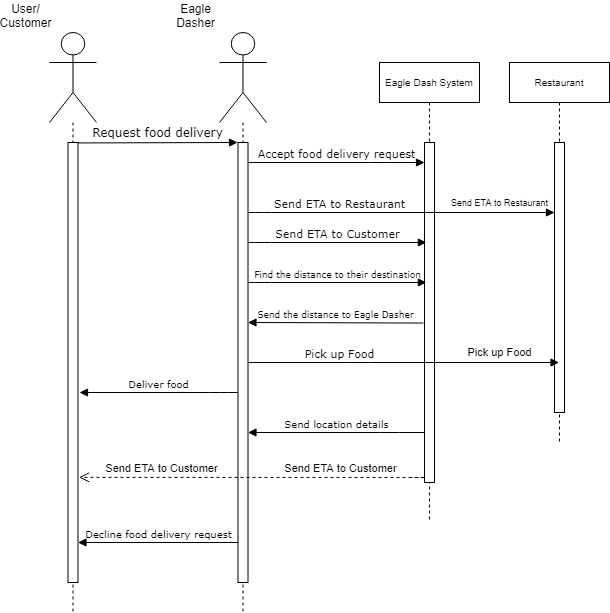

The diagram above was exported from draw.io. Its source (the exported page's mxGraphModel, read from the mxfile embedded in the PNG):
<mxGraphModel dx="1038" dy="617" grid="1" gridSize="10" guides="1" tooltips="1" connect="1" arrows="1" fold="1" page="1" pageScale="1" pageWidth="1100" pageHeight="850" background="#ffffff" math="0" shadow="0">
  <root>
    <mxCell id="0" />
    <mxCell id="1" parent="0" />
    <mxCell id="7baba1c4bc27f4b0-11" value="Request food delivery" style="html=1;verticalAlign=bottom;endArrow=block;entryX=-0.043;entryY=0.001;labelBackgroundColor=none;fontFamily=Verdana;fontSize=12;edgeStyle=elbowEdgeStyle;elbow=vertical;exitX=0.976;exitY=0.001;exitDx=0;exitDy=0;exitPerimeter=0;entryDx=0;entryDy=0;entryPerimeter=0;" parent="1" source="7baba1c4bc27f4b0-9" target="DKPb7Ae08iqNdDffi1M0-8" edge="1">
      <mxGeometry relative="1" as="geometry">
        <mxPoint x="220" y="190" as="sourcePoint" />
        <mxPoint x="285" y="180" as="targetPoint" />
      </mxGeometry>
    </mxCell>
    <mxCell id="7baba1c4bc27f4b0-14" value="Accept food delivery request" style="html=1;verticalAlign=bottom;endArrow=block;labelBackgroundColor=none;fontFamily=Verdana;fontSize=11;edgeStyle=elbowEdgeStyle;elbow=vertical;" parent="1" source="DKPb7Ae08iqNdDffi1M0-8" target="7baba1c4bc27f4b0-13" edge="1">
      <mxGeometry relative="1" as="geometry">
        <mxPoint x="320" y="183" as="sourcePoint" />
        <mxPoint x="430" y="183" as="targetPoint" />
        <Array as="points">
          <mxPoint x="420" y="200" />
          <mxPoint x="420" y="210" />
          <mxPoint x="300" y="230" />
        </Array>
      </mxGeometry>
    </mxCell>
    <mxCell id="DKPb7Ae08iqNdDffi1M0-6" value="User/ Customer" style="shape=umlLifeline;participant=umlActor;perimeter=lifelinePerimeter;whiteSpace=wrap;html=1;container=1;collapsible=0;recursiveResize=0;verticalAlign=bottom;spacingTop=36;outlineConnect=0;size=90;labelPosition=left;verticalLabelPosition=top;align=center;textDirection=ltr;labelBackgroundColor=none;" vertex="1" parent="1">
      <mxGeometry x="90" y="70" width="47" height="580" as="geometry" />
    </mxCell>
    <mxCell id="7baba1c4bc27f4b0-9" value="" style="html=1;points=[];perimeter=orthogonalPerimeter;rounded=0;shadow=0;comic=0;labelBackgroundColor=none;strokeWidth=1;fontFamily=Verdana;fontSize=12;align=center;" parent="DKPb7Ae08iqNdDffi1M0-6" vertex="1">
      <mxGeometry x="18.5" y="110" width="10" height="440" as="geometry" />
    </mxCell>
    <mxCell id="DKPb7Ae08iqNdDffi1M0-7" value="Eagle Dasher" style="shape=umlLifeline;participant=umlActor;perimeter=lifelinePerimeter;whiteSpace=wrap;html=1;container=1;collapsible=0;recursiveResize=0;verticalAlign=bottom;spacingTop=36;outlineConnect=0;size=90;labelPosition=left;verticalLabelPosition=top;align=center;textDirection=ltr;labelBackgroundColor=none;" vertex="1" parent="1">
      <mxGeometry x="260" y="70" width="47" height="580" as="geometry" />
    </mxCell>
    <mxCell id="DKPb7Ae08iqNdDffi1M0-8" value="" style="html=1;points=[];perimeter=orthogonalPerimeter;rounded=0;shadow=0;comic=0;labelBackgroundColor=none;strokeWidth=1;fontFamily=Verdana;fontSize=12;align=center;" vertex="1" parent="DKPb7Ae08iqNdDffi1M0-7">
      <mxGeometry x="18.5" y="110" width="10" height="440" as="geometry" />
    </mxCell>
    <mxCell id="DKPb7Ae08iqNdDffi1M0-9" value="Decline food delivery request" style="html=1;verticalAlign=bottom;endArrow=block;labelBackgroundColor=none;fontFamily=Verdana;fontSize=10;edgeStyle=elbowEdgeStyle;elbow=vertical;" edge="1" parent="1" source="DKPb7Ae08iqNdDffi1M0-8" target="7baba1c4bc27f4b0-9">
      <mxGeometry relative="1" as="geometry">
        <mxPoint x="280" y="580" as="sourcePoint" />
        <mxPoint x="130" y="540" as="targetPoint" />
        <Array as="points">
          <mxPoint x="260" y="580" />
          <mxPoint x="250" y="540" />
        </Array>
      </mxGeometry>
    </mxCell>
    <mxCell id="DKPb7Ae08iqNdDffi1M0-10" value="Eagle Dash System" style="shape=umlLifeline;perimeter=lifelinePerimeter;whiteSpace=wrap;html=1;container=1;collapsible=0;recursiveResize=0;outlineConnect=0;labelBackgroundColor=none;fontSize=10;" vertex="1" parent="1">
      <mxGeometry x="420" y="100" width="100" height="460" as="geometry" />
    </mxCell>
    <mxCell id="7baba1c4bc27f4b0-13" value="" style="html=1;points=[];perimeter=orthogonalPerimeter;rounded=0;shadow=0;comic=0;labelBackgroundColor=none;strokeWidth=1;fontFamily=Verdana;fontSize=12;align=center;" parent="DKPb7Ae08iqNdDffi1M0-10" vertex="1">
      <mxGeometry x="45" y="80" width="10" height="340" as="geometry" />
    </mxCell>
    <mxCell id="DKPb7Ae08iqNdDffi1M0-11" value="Send location details" style="html=1;verticalAlign=bottom;endArrow=block;labelBackgroundColor=none;fontFamily=Verdana;fontSize=10;edgeStyle=elbowEdgeStyle;elbow=vertical;" edge="1" parent="1" target="DKPb7Ae08iqNdDffi1M0-8">
      <mxGeometry relative="1" as="geometry">
        <mxPoint x="465" y="470" as="sourcePoint" />
        <mxPoint x="290" y="470" as="targetPoint" />
        <Array as="points">
          <mxPoint x="430" y="470" />
        </Array>
      </mxGeometry>
    </mxCell>
    <mxCell id="DKPb7Ae08iqNdDffi1M0-15" value="Send ETA to Restaurant" style="html=1;verticalAlign=bottom;endArrow=block;labelBackgroundColor=none;fontFamily=Verdana;fontSize=11;edgeStyle=elbowEdgeStyle;elbow=vertical;" edge="1" parent="1" source="DKPb7Ae08iqNdDffi1M0-8" target="DKPb7Ae08iqNdDffi1M0-22">
      <mxGeometry x="-0.405" relative="1" as="geometry">
        <mxPoint x="290" y="251.04000000000008" as="sourcePoint" />
        <mxPoint x="580" y="250" as="targetPoint" />
        <Array as="points">
          <mxPoint x="301.86" y="250" />
        </Array>
        <mxPoint as="offset" />
      </mxGeometry>
    </mxCell>
    <mxCell id="DKPb7Ae08iqNdDffi1M0-16" value="Send ETA to Customer" style="html=1;verticalAlign=bottom;endArrow=block;labelBackgroundColor=none;fontFamily=Verdana;fontSize=11;edgeStyle=elbowEdgeStyle;elbow=vertical;" edge="1" parent="1" source="DKPb7Ae08iqNdDffi1M0-8">
      <mxGeometry relative="1" as="geometry">
        <mxPoint x="290" y="281.0400000000001" as="sourcePoint" />
        <mxPoint x="466.8600000000001" y="280" as="targetPoint" />
        <Array as="points">
          <mxPoint x="301.86" y="280" />
        </Array>
      </mxGeometry>
    </mxCell>
    <mxCell id="DKPb7Ae08iqNdDffi1M0-18" value="Send ETA to Customer" style="html=1;verticalAlign=bottom;endArrow=open;dashed=1;endSize=8;rounded=0;edgeStyle=orthogonalEdgeStyle;fontSize=11;entryX=1.105;entryY=0.761;entryDx=0;entryDy=0;entryPerimeter=0;" edge="1" parent="1" target="7baba1c4bc27f4b0-9">
      <mxGeometry x="-0.4423" relative="1" as="geometry">
        <mxPoint x="450" y="515" as="sourcePoint" />
        <mxPoint x="190" y="514" as="targetPoint" />
        <Array as="points">
          <mxPoint x="466" y="515" />
          <mxPoint x="460" y="515" />
        </Array>
        <mxPoint as="offset" />
      </mxGeometry>
    </mxCell>
    <mxCell id="DKPb7Ae08iqNdDffi1M0-20" value="Send ETA to Customer" style="text;html=1;align=center;verticalAlign=middle;resizable=0;points=[];autosize=1;strokeColor=none;fontSize=11;" vertex="1" parent="1">
      <mxGeometry x="137" y="496" width="130" height="20" as="geometry" />
    </mxCell>
    <mxCell id="DKPb7Ae08iqNdDffi1M0-21" value="Restaurant" style="shape=umlLifeline;perimeter=lifelinePerimeter;whiteSpace=wrap;html=1;container=1;collapsible=0;recursiveResize=0;outlineConnect=0;labelBackgroundColor=none;fontSize=10;" vertex="1" parent="1">
      <mxGeometry x="550" y="100" width="100" height="380" as="geometry" />
    </mxCell>
    <mxCell id="DKPb7Ae08iqNdDffi1M0-22" value="" style="html=1;points=[];perimeter=orthogonalPerimeter;rounded=0;shadow=0;comic=0;labelBackgroundColor=none;strokeWidth=1;fontFamily=Verdana;fontSize=12;align=center;" vertex="1" parent="DKPb7Ae08iqNdDffi1M0-21">
      <mxGeometry x="45" y="80" width="10" height="270" as="geometry" />
    </mxCell>
    <mxCell id="DKPb7Ae08iqNdDffi1M0-23" value="Pick up Food" style="html=1;verticalAlign=bottom;endArrow=block;labelBackgroundColor=none;fontFamily=Verdana;fontSize=11;edgeStyle=elbowEdgeStyle;elbow=vertical;" edge="1" parent="1" source="DKPb7Ae08iqNdDffi1M0-8" target="DKPb7Ae08iqNdDffi1M0-21">
      <mxGeometry x="-0.4137" relative="1" as="geometry">
        <mxPoint x="290" y="400" as="sourcePoint" />
        <mxPoint x="466.8600000000001" y="390" as="targetPoint" />
        <Array as="points">
          <mxPoint x="400" y="400" />
          <mxPoint x="301.86" y="390" />
        </Array>
        <mxPoint as="offset" />
      </mxGeometry>
    </mxCell>
    <mxCell id="DKPb7Ae08iqNdDffi1M0-24" value="Pick up Food" style="text;html=1;align=center;verticalAlign=middle;resizable=0;points=[];autosize=1;strokeColor=none;fontSize=11;" vertex="1" parent="1">
      <mxGeometry x="500" y="380" width="80" height="20" as="geometry" />
    </mxCell>
    <mxCell id="DKPb7Ae08iqNdDffi1M0-26" value="Deliver food" style="html=1;verticalAlign=bottom;endArrow=block;labelBackgroundColor=none;fontFamily=Verdana;fontSize=10;edgeStyle=elbowEdgeStyle;elbow=vertical;" edge="1" parent="1">
      <mxGeometry relative="1" as="geometry">
        <mxPoint x="278" y="430" as="sourcePoint" />
        <mxPoint x="120" y="430" as="targetPoint" />
        <Array as="points">
          <mxPoint x="260" y="430" />
          <mxPoint x="240" y="420" />
        </Array>
      </mxGeometry>
    </mxCell>
    <mxCell id="DKPb7Ae08iqNdDffi1M0-27" value="Find the distance to their destination" style="html=1;verticalAlign=bottom;endArrow=block;labelBackgroundColor=none;fontFamily=Verdana;fontSize=9;edgeStyle=elbowEdgeStyle;elbow=vertical;" edge="1" parent="1" source="DKPb7Ae08iqNdDffi1M0-8">
      <mxGeometry relative="1" as="geometry">
        <mxPoint x="290.0000000000001" y="321.0400000000001" as="sourcePoint" />
        <mxPoint x="466.8600000000001" y="320" as="targetPoint" />
        <Array as="points">
          <mxPoint x="301.86" y="320" />
        </Array>
      </mxGeometry>
    </mxCell>
    <mxCell id="DKPb7Ae08iqNdDffi1M0-29" value="Send the distance to Eagle Dasher" style="html=1;verticalAlign=bottom;endArrow=block;labelBackgroundColor=none;fontFamily=Verdana;fontSize=9;edgeStyle=elbowEdgeStyle;elbow=vertical;exitX=-0.113;exitY=0.531;exitDx=0;exitDy=0;exitPerimeter=0;" edge="1" parent="1" source="7baba1c4bc27f4b0-13" target="DKPb7Ae08iqNdDffi1M0-8">
      <mxGeometry relative="1" as="geometry">
        <mxPoint x="287.65999999999985" y="430.67999999999995" as="sourcePoint" />
        <mxPoint x="290" y="360" as="targetPoint" />
        <Array as="points">
          <mxPoint x="440" y="360" />
          <mxPoint x="450" y="360" />
          <mxPoint x="250" y="430" />
        </Array>
      </mxGeometry>
    </mxCell>
    <mxCell id="DKPb7Ae08iqNdDffi1M0-30" value="Send ETA to Restaurant" style="text;html=1;align=center;verticalAlign=middle;resizable=0;points=[];autosize=1;strokeColor=none;fontSize=9;" vertex="1" parent="1">
      <mxGeometry x="485" y="230" width="110" height="20" as="geometry" />
    </mxCell>
  </root>
</mxGraphModel>